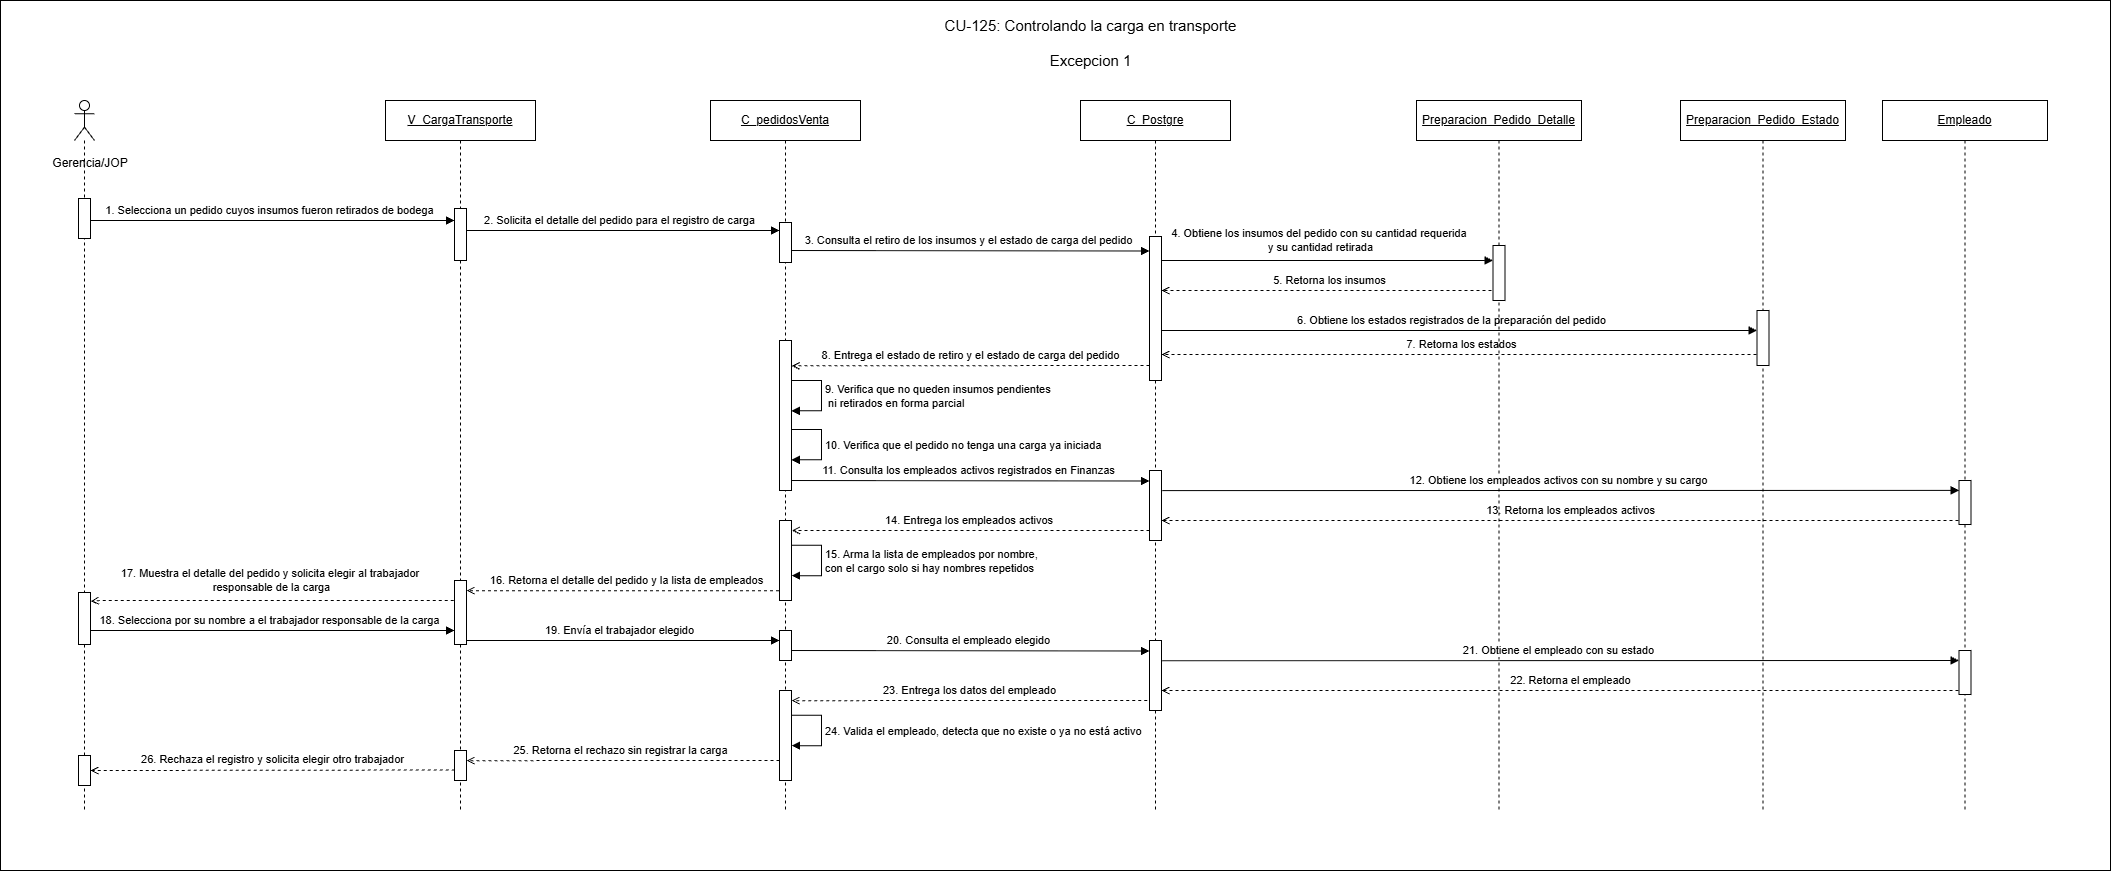

The diagram above was exported from draw.io. Its source (the exported page's mxGraphModel, read from the mxfile embedded in the PNG):
<mxGraphModel dx="2440" dy="953" grid="1" gridSize="10" guides="1" tooltips="1" connect="1" arrows="1" fold="1" page="1" pageScale="1" pageWidth="827" pageHeight="1169" math="0" shadow="0">
  <root>
    <mxCell id="0" />
    <mxCell id="1" parent="0" />
    <mxCell id="ZcjHZkcpK8miaUwahKIS-1" parent="1" style="rounded=0;whiteSpace=wrap;html=1;" value="" vertex="1">
      <mxGeometry height="870" width="2110" x="140" y="150" as="geometry" />
    </mxCell>
    <mxCell id="ZcjHZkcpK8miaUwahKIS-2" edge="1" parent="1" style="rounded=0;html=1;endArrow=open;dashed=1;entryX=1;entryY=0.5;entryDx=0;entryDy=0;" target="ZcjHZkcpK8miaUwahKIS-61" value="26.&amp;nbsp;Rechaza el registro y solicita elegir otro trabajador">
      <mxGeometry relative="1" x="0.0171" y="-11" as="geometry">
        <mxPoint as="offset" />
        <mxPoint x="600.3129885057474" y="919.5" as="sourcePoint" />
        <mxPoint x="234" y="920.5" as="targetPoint" />
      </mxGeometry>
    </mxCell>
    <mxCell id="ZcjHZkcpK8miaUwahKIS-3" edge="1" parent="1" style="rounded=0;html=1;endArrow=open;dashed=1;entryX=1.178;entryY=0.535;entryDx=0;entryDy=0;entryPerimeter=0;" value="25.&amp;nbsp;Retorna el rechazo sin registrar la carga">
      <mxGeometry relative="1" x="0.0345" y="-10" as="geometry">
        <mxPoint as="offset" />
        <mxPoint x="925" y="910" as="sourcePoint" />
        <mxPoint x="606" y="910.1575000000003" as="targetPoint" />
      </mxGeometry>
    </mxCell>
    <mxCell id="ZcjHZkcpK8miaUwahKIS-5" edge="1" parent="1" source="ZcjHZkcpK8miaUwahKIS-36" style="rounded=0;html=1;endArrow=open;dashed=1;entryX=1.175;entryY=0.725;entryDx=0;entryDy=0;entryPerimeter=0;" value="7.&amp;nbsp;Retorna los estados">
      <mxGeometry relative="1" y="-10" as="geometry">
        <mxPoint as="offset" />
        <mxPoint x="1855" y="504.00000000000045" as="sourcePoint" />
        <mxPoint x="1301.0000000000002" y="504.01999999999964" as="targetPoint" />
      </mxGeometry>
    </mxCell>
    <mxCell id="ZcjHZkcpK8miaUwahKIS-8" edge="1" parent="1" style="rounded=0;html=1;endArrow=block;endFill=1;entryX=0;entryY=0.25;entryDx=0;entryDy=0;" value="20.&amp;nbsp;Consulta el empleado elegido">
      <mxGeometry relative="1" x="0.0015" y="10" as="geometry">
        <mxPoint as="offset" />
        <mxPoint x="924.5" y="800" as="sourcePoint" />
        <mxPoint x="1289" y="800.4999999999991" as="targetPoint" />
      </mxGeometry>
    </mxCell>
    <mxCell id="ZcjHZkcpK8miaUwahKIS-9" edge="1" parent="1" style="rounded=0;html=1;endArrow=block;endFill=1;" value="19.&amp;nbsp;Envía el trabajador elegido">
      <mxGeometry relative="1" x="-0.0021" y="10" as="geometry">
        <mxPoint as="offset" />
        <mxPoint x="600" y="790" as="sourcePoint" />
        <mxPoint x="919.0033333333332" y="790" as="targetPoint" />
      </mxGeometry>
    </mxCell>
    <mxCell id="ZcjHZkcpK8miaUwahKIS-10" edge="1" parent="1" source="ZcjHZkcpK8miaUwahKIS-22" style="rounded=0;html=1;endArrow=block;endFill=1;" value="18.&amp;nbsp;Selecciona por su nombre a el trabajador responsable de la carga">
      <mxGeometry relative="1" x="-0.0021" y="10" as="geometry">
        <mxPoint as="offset" />
        <mxPoint x="244" y="780" as="sourcePoint" />
        <mxPoint x="594" y="780" as="targetPoint" />
      </mxGeometry>
    </mxCell>
    <mxCell id="ZcjHZkcpK8miaUwahKIS-11" edge="1" parent="1" source="ZcjHZkcpK8miaUwahKIS-20" style="rounded=0;html=1;endArrow=open;dashed=1;entryX=1.178;entryY=0.535;entryDx=0;entryDy=0;entryPerimeter=0;" value="16.&amp;nbsp;Retorna el detalle del pedido y la lista de empleados">
      <mxGeometry relative="1" x="0.0004" y="-10" as="geometry">
        <mxPoint as="offset" />
        <mxPoint x="961.868" y="740" as="sourcePoint" />
        <mxPoint x="606" y="740.1575000000003" as="targetPoint" />
      </mxGeometry>
    </mxCell>
    <mxCell id="ZcjHZkcpK8miaUwahKIS-12" edge="1" parent="1" style="rounded=0;html=1;endArrow=open;dashed=1;entryX=0.917;entryY=0.727;entryDx=0;entryDy=0;entryPerimeter=0;" value="13.&amp;nbsp;Retorna los empleados activos">
      <mxGeometry relative="1" x="-0.0187" y="-10" as="geometry">
        <mxPoint as="offset" />
        <mxPoint x="2104" y="670.0049999999997" as="sourcePoint" />
        <mxPoint x="1301.004" y="670.0049999999999" as="targetPoint" />
      </mxGeometry>
    </mxCell>
    <mxCell id="ZcjHZkcpK8miaUwahKIS-13" edge="1" parent="1" style="rounded=0;html=1;endArrow=block;endFill=1;entryX=0;entryY=0.25;entryDx=0;entryDy=0;" value="11.&amp;nbsp;Consulta los empleados activos registrados en Finanzas">
      <mxGeometry relative="1" x="0.0015" y="10" as="geometry">
        <mxPoint as="offset" />
        <mxPoint x="924.5" y="630" as="sourcePoint" />
        <mxPoint x="1289" y="630.4999999999991" as="targetPoint" />
      </mxGeometry>
    </mxCell>
    <mxCell id="ZcjHZkcpK8miaUwahKIS-14" edge="1" parent="1" style="rounded=0;html=1;endArrow=block;endFill=1;" value="6.&amp;nbsp;Obtiene los estados registrados de la preparación del pedido">
      <mxGeometry relative="1" x="-0.0057" y="10" as="geometry">
        <mxPoint as="offset" />
        <mxPoint x="1289.310344827586" y="480" as="sourcePoint" />
        <mxPoint x="1896.5" y="480" as="targetPoint" />
      </mxGeometry>
    </mxCell>
    <mxCell id="ZcjHZkcpK8miaUwahKIS-15" edge="1" parent="1" style="rounded=0;html=1;endArrow=block;endFill=1;" value="4. Obtiene los insumos del pedido con su cantidad requerida&amp;nbsp;&lt;div&gt;y su cantidad retirada&lt;/div&gt;">
      <mxGeometry relative="1" x="-0.0212" y="20" as="geometry">
        <mxPoint as="offset" />
        <mxPoint x="1294.6666666666667" y="410.00301310043676" as="sourcePoint" />
        <mxPoint x="1632.5" y="410.00301310043676" as="targetPoint" />
      </mxGeometry>
    </mxCell>
    <mxCell id="ZcjHZkcpK8miaUwahKIS-16" edge="1" parent="1" style="rounded=0;html=1;endArrow=open;dashed=1;entryX=1.017;entryY=0.17;entryDx=0;entryDy=0;entryPerimeter=0;" target="ZcjHZkcpK8miaUwahKIS-35" value="17.&amp;nbsp;Muestra el detalle del pedido y solicita elegir al trabajador&amp;nbsp;&lt;div&gt;responsable de la carga&lt;/div&gt;">
      <mxGeometry relative="1" x="0.0186" y="-20" as="geometry">
        <mxPoint as="offset" />
        <Array as="points">
          <mxPoint x="240" y="750" />
        </Array>
        <mxPoint x="599.3129885057474" y="750" as="sourcePoint" />
        <mxPoint x="250" y="750.24" as="targetPoint" />
      </mxGeometry>
    </mxCell>
    <mxCell id="ZcjHZkcpK8miaUwahKIS-17" edge="1" parent="1" style="rounded=0;html=1;endArrow=block;endFill=1;entryX=0;entryY=0.25;entryDx=0;entryDy=0;" value="3. Consulta el retiro de los insumos y el estado de carga del pedido">
      <mxGeometry relative="1" x="0.0015" y="10" as="geometry">
        <mxPoint as="offset" />
        <mxPoint x="924.5" y="400" as="sourcePoint" />
        <mxPoint x="1289" y="400.4999999999991" as="targetPoint" />
      </mxGeometry>
    </mxCell>
    <mxCell id="ZcjHZkcpK8miaUwahKIS-18" edge="1" parent="1" style="rounded=0;html=1;endArrow=open;dashed=1;entryX=1.083;entryY=0.714;entryDx=0;entryDy=0;entryPerimeter=0;" value="5. Retorna los insumos">
      <mxGeometry relative="1" y="-10" as="geometry">
        <mxPoint as="offset" />
        <mxPoint x="1637" y="439.996" as="sourcePoint" />
        <mxPoint x="1300.996" y="439.996" as="targetPoint" />
      </mxGeometry>
    </mxCell>
    <mxCell id="ZcjHZkcpK8miaUwahKIS-19" edge="1" parent="1" style="rounded=0;html=1;endArrow=block;endFill=1;" value="2. Solicita el detalle del pedido para el registro de carga">
      <mxGeometry relative="1" x="-0.0021" y="10" as="geometry">
        <mxPoint as="offset" />
        <mxPoint x="600" y="380" as="sourcePoint" />
        <mxPoint x="919.0033333333332" y="380.0000000000001" as="targetPoint" />
      </mxGeometry>
    </mxCell>
    <mxCell id="ZcjHZkcpK8miaUwahKIS-20" parent="1" style="shape=umlLifeline;perimeter=lifelinePerimeter;whiteSpace=wrap;html=1;container=1;dropTarget=0;" value="&lt;u&gt;C_pedidosVenta&lt;/u&gt;" vertex="1">
      <mxGeometry height="710" width="150" x="850" y="250" as="geometry" />
    </mxCell>
    <mxCell id="ZcjHZkcpK8miaUwahKIS-21" edge="1" parent="1" source="ZcjHZkcpK8miaUwahKIS-22" style="rounded=0;html=1;endArrow=block;endFill=1;" value="1. Selecciona un pedido cuyos insumos fueron retirados de bodega">
      <mxGeometry relative="1" x="-0.0021" y="10" as="geometry">
        <mxPoint as="offset" />
        <mxPoint x="263.66666666666674" y="370" as="sourcePoint" />
        <mxPoint x="594" y="370.0000000000001" as="targetPoint" />
      </mxGeometry>
    </mxCell>
    <mxCell id="ZcjHZkcpK8miaUwahKIS-22" parent="1" style="shape=umlLifeline;perimeter=lifelinePerimeter;whiteSpace=wrap;html=1;container=1;dropTarget=0;collapsible=0;recursiveResize=0;outlineConnect=0;portConstraint=eastwest;newEdgeStyle={&quot;curved&quot;:0,&quot;rounded&quot;:0};participant=umlActor;" value="" vertex="1">
      <mxGeometry height="710" width="20" x="214" y="250" as="geometry" />
    </mxCell>
    <mxCell id="ZcjHZkcpK8miaUwahKIS-23" parent="1" style="fillColor=#ffffff;strokeColor=#000000" vertex="1">
      <mxGeometry height="40" width="12" x="218" y="348" as="geometry" />
    </mxCell>
    <mxCell id="ZcjHZkcpK8miaUwahKIS-24" parent="1" style="text;html=1;whiteSpace=wrap;strokeColor=none;fillColor=none;align=center;verticalAlign=middle;rounded=0;" value="Gerencia/JOP" vertex="1">
      <mxGeometry height="30" width="60" x="200" y="298" as="geometry" />
    </mxCell>
    <mxCell id="ZcjHZkcpK8miaUwahKIS-25" parent="1" style="shape=umlLifeline;perimeter=lifelinePerimeter;whiteSpace=wrap;html=1;container=1;dropTarget=0" value="&lt;u&gt;C_Postgre&lt;/u&gt;" vertex="1">
      <mxGeometry height="710" width="150" x="1220" y="250" as="geometry" />
    </mxCell>
    <mxCell id="ZcjHZkcpK8miaUwahKIS-26" parent="1" style="fillColor=#ffffff;strokeColor=#000000" vertex="1">
      <mxGeometry height="40" width="12" x="919" y="372" as="geometry" />
    </mxCell>
    <mxCell id="ZcjHZkcpK8miaUwahKIS-27" parent="1" style="shape=umlLifeline;perimeter=lifelinePerimeter;whiteSpace=wrap;html=1;container=1;dropTarget=0;" value="&lt;u&gt;V_CargaTransporte&lt;/u&gt;" vertex="1">
      <mxGeometry height="710" width="150" x="525" y="250" as="geometry" />
    </mxCell>
    <mxCell id="ZcjHZkcpK8miaUwahKIS-28" parent="1" style="fillColor=#ffffff;strokeColor=#000000" vertex="1">
      <mxGeometry height="52" width="12" x="594" y="358" as="geometry" />
    </mxCell>
    <mxCell id="ZcjHZkcpK8miaUwahKIS-29" parent="1" style="shape=umlLifeline;perimeter=lifelinePerimeter;whiteSpace=wrap;html=1;container=1;dropTarget=0" value="&lt;u&gt;Preparacion_Pedido_Detalle&lt;/u&gt;" vertex="1">
      <mxGeometry height="710" width="165" x="1556" y="250" as="geometry" />
    </mxCell>
    <mxCell id="ZcjHZkcpK8miaUwahKIS-30" parent="1" style="fillColor=#ffffff;strokeColor=#000000" vertex="1">
      <mxGeometry height="144" width="12" x="1289" y="386" as="geometry" />
    </mxCell>
    <mxCell id="ZcjHZkcpK8miaUwahKIS-31" parent="1" style="fillColor=#ffffff;strokeColor=#000000" vertex="1">
      <mxGeometry height="55" width="12" x="1632.5" y="395" as="geometry" />
    </mxCell>
    <mxCell id="ZcjHZkcpK8miaUwahKIS-32" parent="1" style="text;html=1;strokeColor=none;fillColor=none;align=center;verticalAlign=middle;fontSize=18;fontStyle=1" value="&lt;div&gt;&lt;span style=&quot;font-weight: 400;&quot;&gt;&lt;font style=&quot;font-size: 15px;&quot;&gt;CU-125: Controlando la carga en transporte&lt;/font&gt;&lt;/span&gt;&lt;/div&gt;" vertex="1">
      <mxGeometry height="30" width="300" x="1080.5" y="160" as="geometry" />
    </mxCell>
    <mxCell id="ZcjHZkcpK8miaUwahKIS-33" parent="1" style="fillColor=#ffffff;strokeColor=#000000" vertex="1">
      <mxGeometry height="150" width="12" x="919" y="490" as="geometry" />
    </mxCell>
    <mxCell id="ZcjHZkcpK8miaUwahKIS-34" parent="1" style="fillColor=#ffffff;strokeColor=#000000" vertex="1">
      <mxGeometry height="64" width="12" x="594" y="730" as="geometry" />
    </mxCell>
    <mxCell id="ZcjHZkcpK8miaUwahKIS-35" parent="1" style="fillColor=#ffffff;strokeColor=#000000" vertex="1">
      <mxGeometry height="52" width="12" x="218" y="742" as="geometry" />
    </mxCell>
    <mxCell id="ZcjHZkcpK8miaUwahKIS-36" parent="1" style="shape=umlLifeline;perimeter=lifelinePerimeter;whiteSpace=wrap;html=1;container=1;dropTarget=0" value="&lt;u&gt;Preparacion_Pedido_Estado&lt;/u&gt;" vertex="1">
      <mxGeometry height="710" width="165" x="1820" y="250" as="geometry" />
    </mxCell>
    <mxCell id="ZcjHZkcpK8miaUwahKIS-37" parent="1" style="shape=umlLifeline;perimeter=lifelinePerimeter;whiteSpace=wrap;html=1;container=1;dropTarget=0" value="&lt;u&gt;Empleado&lt;/u&gt;" vertex="1">
      <mxGeometry height="710" width="165" x="2022" y="250" as="geometry" />
    </mxCell>
    <mxCell id="ZcjHZkcpK8miaUwahKIS-38" parent="1" style="fillColor=#ffffff;strokeColor=#000000" vertex="1">
      <mxGeometry height="55" width="12" x="1896.5" y="460" as="geometry" />
    </mxCell>
    <mxCell id="ZcjHZkcpK8miaUwahKIS-39" edge="1" parent="1" style="rounded=0;html=1;endArrow=open;dashed=1;entryX=1.019;entryY=0.169;entryDx=0;entryDy=0;entryPerimeter=0;" target="ZcjHZkcpK8miaUwahKIS-33" value="8.&amp;nbsp;Entrega el estado de retiro y el estado de carga del pedido">
      <mxGeometry relative="1" y="-10" as="geometry">
        <mxPoint as="offset" />
        <mxPoint x="1289.004" y="515" as="sourcePoint" />
        <mxPoint x="933.136" y="515.1575000000003" as="targetPoint" />
      </mxGeometry>
    </mxCell>
    <mxCell id="ZcjHZkcpK8miaUwahKIS-40" edge="1" parent="1" style="html=1;align=left;spacingLeft=2;endArrow=block;rounded=0;edgeStyle=orthogonalEdgeStyle;curved=0;rounded=0;entryX=0.99;entryY=0.795;entryDx=0;entryDy=0;entryPerimeter=0;" value="9.&amp;nbsp;Verifica que no queden insumos pendientes&lt;div&gt;&amp;nbsp;ni retirados en forma parcial&lt;/div&gt;">
      <mxGeometry relative="1" x="0.0074" as="geometry">
        <mxPoint as="offset" />
        <Array as="points">
          <mxPoint x="961.1199999999999" y="530" />
          <mxPoint x="961.1199999999999" y="560.3" />
        </Array>
        <mxPoint x="931.1199999999999" y="530" as="sourcePoint" />
        <mxPoint x="931" y="560.3274999999999" as="targetPoint" />
      </mxGeometry>
    </mxCell>
    <mxCell id="ZcjHZkcpK8miaUwahKIS-41" edge="1" parent="1" style="html=1;align=left;spacingLeft=2;endArrow=block;rounded=0;edgeStyle=orthogonalEdgeStyle;curved=0;rounded=0;entryX=0.99;entryY=0.795;entryDx=0;entryDy=0;entryPerimeter=0;" value="10.&amp;nbsp;Verifica que el pedido no tenga una carga ya iniciada">
      <mxGeometry relative="1" x="0.0074" as="geometry">
        <mxPoint as="offset" />
        <Array as="points">
          <mxPoint x="961.1199999999999" y="579" />
          <mxPoint x="961.1199999999999" y="609.3" />
        </Array>
        <mxPoint x="931.1199999999999" y="579" as="sourcePoint" />
        <mxPoint x="931" y="609.3274999999999" as="targetPoint" />
      </mxGeometry>
    </mxCell>
    <mxCell id="ZcjHZkcpK8miaUwahKIS-42" parent="1" style="fillColor=#ffffff;strokeColor=#000000" vertex="1">
      <mxGeometry height="70" width="12" x="1289" y="620" as="geometry" />
    </mxCell>
    <mxCell id="ZcjHZkcpK8miaUwahKIS-43" edge="1" parent="1" style="rounded=0;html=1;endArrow=block;endFill=1;entryX=-0.063;entryY=0.211;entryDx=0;entryDy=0;entryPerimeter=0;" value="12.&amp;nbsp;Obtiene los empleados activos con su nombre y su cargo">
      <mxGeometry relative="1" x="-0.0057" y="10" as="geometry">
        <mxPoint as="offset" />
        <mxPoint x="1301.76" y="640.1" as="sourcePoint" />
        <mxPoint x="2098.504" y="639.8840000000004" as="targetPoint" />
      </mxGeometry>
    </mxCell>
    <mxCell id="ZcjHZkcpK8miaUwahKIS-44" parent="1" style="fillColor=#ffffff;strokeColor=#000000" vertex="1">
      <mxGeometry height="44" width="12" x="2098.5" y="630" as="geometry" />
    </mxCell>
    <mxCell id="ZcjHZkcpK8miaUwahKIS-45" edge="1" parent="1" style="rounded=0;html=1;endArrow=open;dashed=1;entryX=1.037;entryY=0.124;entryDx=0;entryDy=0;entryPerimeter=0;" target="ZcjHZkcpK8miaUwahKIS-46" value="14.&amp;nbsp;Entrega los empleados activos&amp;nbsp;">
      <mxGeometry relative="1" y="-10" as="geometry">
        <mxPoint as="offset" />
        <mxPoint x="1288.998" y="680" as="sourcePoint" />
        <mxPoint x="933.13" y="680.1575000000003" as="targetPoint" />
      </mxGeometry>
    </mxCell>
    <mxCell id="ZcjHZkcpK8miaUwahKIS-46" parent="1" style="fillColor=#ffffff;strokeColor=#000000" vertex="1">
      <mxGeometry height="80" width="12" x="919" y="670" as="geometry" />
    </mxCell>
    <mxCell id="ZcjHZkcpK8miaUwahKIS-47" edge="1" parent="1" style="html=1;align=left;spacingLeft=2;endArrow=block;rounded=0;edgeStyle=orthogonalEdgeStyle;curved=0;rounded=0;entryX=0.99;entryY=0.795;entryDx=0;entryDy=0;entryPerimeter=0;" value="15.&amp;nbsp;Arma la lista de empleados por nombre,&lt;div&gt;con el cargo solo si hay nombres repetidos&lt;/div&gt;">
      <mxGeometry relative="1" x="0.0074" as="geometry">
        <mxPoint as="offset" />
        <Array as="points">
          <mxPoint x="961.1199999999999" y="694.83" />
          <mxPoint x="961.1199999999999" y="725.13" />
        </Array>
        <mxPoint x="931.1199999999999" y="694.83" as="sourcePoint" />
        <mxPoint x="931" y="725.1574999999999" as="targetPoint" />
      </mxGeometry>
    </mxCell>
    <mxCell id="ZcjHZkcpK8miaUwahKIS-48" parent="1" style="fillColor=#ffffff;strokeColor=#000000" vertex="1">
      <mxGeometry height="30" width="12" x="919" y="780" as="geometry" />
    </mxCell>
    <mxCell id="ZcjHZkcpK8miaUwahKIS-49" parent="1" style="fillColor=#ffffff;strokeColor=#000000" vertex="1">
      <mxGeometry height="70" width="12" x="1289" y="790" as="geometry" />
    </mxCell>
    <mxCell id="ZcjHZkcpK8miaUwahKIS-50" edge="1" parent="1" style="rounded=0;html=1;endArrow=block;endFill=1;entryX=-0.063;entryY=0.211;entryDx=0;entryDy=0;entryPerimeter=0;" value="21.&amp;nbsp;Obtiene el empleado con su estado">
      <mxGeometry relative="1" x="-0.0057" y="10" as="geometry">
        <mxPoint as="offset" />
        <mxPoint x="1301.76" y="810.2159999999997" as="sourcePoint" />
        <mxPoint x="2098.504" y="810" as="targetPoint" />
      </mxGeometry>
    </mxCell>
    <mxCell id="ZcjHZkcpK8miaUwahKIS-51" edge="1" parent="1" style="rounded=0;html=1;endArrow=open;dashed=1;entryX=0.917;entryY=0.727;entryDx=0;entryDy=0;entryPerimeter=0;" value="22.&amp;nbsp;Retorna el empleado">
      <mxGeometry relative="1" x="-0.0187" y="-10" as="geometry">
        <mxPoint as="offset" />
        <mxPoint x="2103.996" y="840.0150000000001" as="sourcePoint" />
        <mxPoint x="1301" y="840" as="targetPoint" />
      </mxGeometry>
    </mxCell>
    <mxCell id="ZcjHZkcpK8miaUwahKIS-52" parent="1" style="fillColor=#ffffff;strokeColor=#000000" vertex="1">
      <mxGeometry height="44" width="12" x="2098.5" y="800" as="geometry" />
    </mxCell>
    <mxCell id="ZcjHZkcpK8miaUwahKIS-53" parent="1" style="fillColor=#ffffff;strokeColor=#000000" vertex="1">
      <mxGeometry height="90" width="12" x="919" y="840" as="geometry" />
    </mxCell>
    <mxCell id="ZcjHZkcpK8miaUwahKIS-54" edge="1" parent="1" style="rounded=0;html=1;endArrow=open;dashed=1;entryX=1.178;entryY=0.535;entryDx=0;entryDy=0;entryPerimeter=0;" value="23.&amp;nbsp;Entrega los datos del empleado">
      <mxGeometry relative="1" y="-10" as="geometry">
        <mxPoint as="offset" />
        <mxPoint x="1286.868" y="850" as="sourcePoint" />
        <mxPoint x="931" y="850.1575000000003" as="targetPoint" />
      </mxGeometry>
    </mxCell>
    <mxCell id="ZcjHZkcpK8miaUwahKIS-55" edge="1" parent="1" style="html=1;align=left;spacingLeft=2;endArrow=block;rounded=0;edgeStyle=orthogonalEdgeStyle;curved=0;rounded=0;entryX=0.99;entryY=0.795;entryDx=0;entryDy=0;entryPerimeter=0;" value="24.&amp;nbsp;Valida el empleado, detecta que no existe o ya no está activo">
      <mxGeometry relative="1" x="0.0143" as="geometry">
        <mxPoint as="offset" />
        <Array as="points">
          <mxPoint x="961.1199999999999" y="864.8400000000001" />
          <mxPoint x="961.1199999999999" y="895.1399999999999" />
        </Array>
        <mxPoint x="931.1199999999999" y="864.8400000000001" as="sourcePoint" />
        <mxPoint x="931" y="895.1675" as="targetPoint" />
      </mxGeometry>
    </mxCell>
    <mxCell id="ZcjHZkcpK8miaUwahKIS-60" parent="1" style="fillColor=#ffffff;strokeColor=#000000" vertex="1">
      <mxGeometry height="30" width="12" x="594" y="900" as="geometry" />
    </mxCell>
    <mxCell id="ZcjHZkcpK8miaUwahKIS-61" parent="1" style="fillColor=#ffffff;strokeColor=#000000" vertex="1">
      <mxGeometry height="30" width="12" x="218" y="905" as="geometry" />
    </mxCell>
    <mxCell id="Cf7ZzVtXQqHSt-5wq1IC-1" parent="1" style="text;html=1;whiteSpace=wrap;strokeColor=none;fillColor=none;align=center;verticalAlign=middle;rounded=0;" value="&lt;font style=&quot;font-size: 15px;&quot;&gt;Excepcion 1&lt;/font&gt;" vertex="1">
      <mxGeometry height="20" width="89" x="1186" y="200" as="geometry" />
    </mxCell>
  </root>
</mxGraphModel>